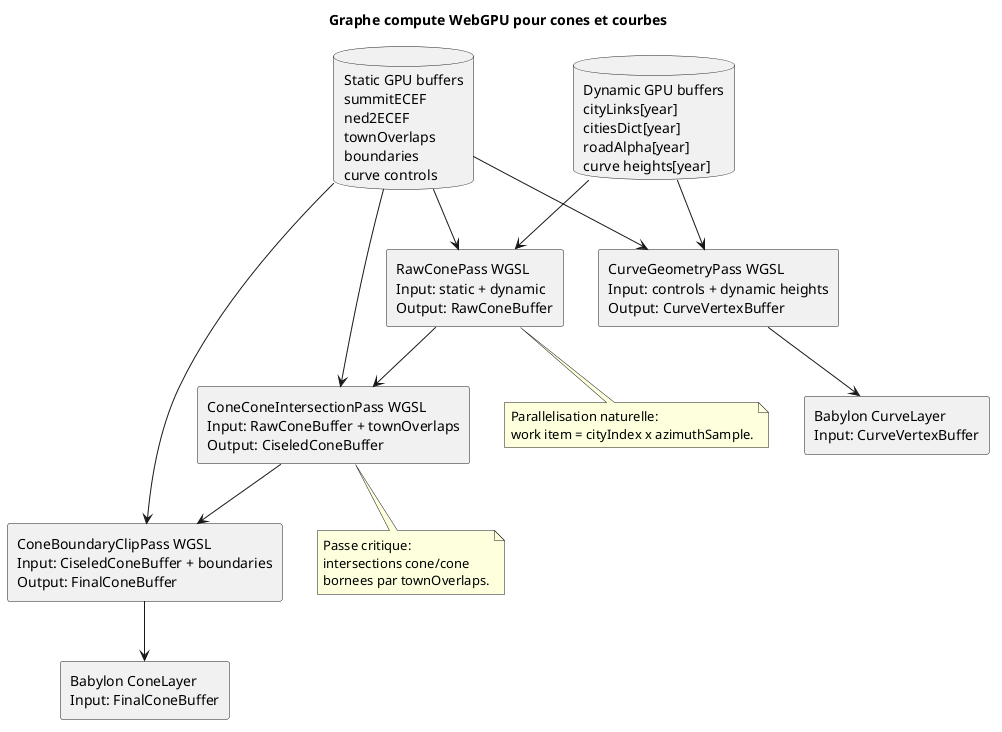

The diagram above was rendered by PlantUML. Its source (embedded in the PNG):
@startuml
title Graphe compute WebGPU pour cones et courbes

skinparam componentStyle rectangle

database "Static GPU buffers\nsummitECEF\nned2ECEF\ntownOverlaps\nboundaries\ncurve controls" as staticBuffers
database "Dynamic GPU buffers\ncityLinks[year]\ncitiesDict[year]\nroadAlpha[year]\ncurve heights[year]" as dynamicBuffers

component "RawConePass WGSL\nInput: static + dynamic\nOutput: RawConeBuffer" as raw
component "ConeConeIntersectionPass WGSL\nInput: RawConeBuffer + townOverlaps\nOutput: CiseledConeBuffer" as ciseled
component "ConeBoundaryClipPass WGSL\nInput: CiseledConeBuffer + boundaries\nOutput: FinalConeBuffer" as final
component "CurveGeometryPass WGSL\nInput: controls + dynamic heights\nOutput: CurveVertexBuffer" as curve
component "Babylon ConeLayer\nInput: FinalConeBuffer" as coneLayer
component "Babylon CurveLayer\nInput: CurveVertexBuffer" as curveLayer

staticBuffers --> raw
dynamicBuffers --> raw
raw --> ciseled
staticBuffers --> ciseled
ciseled --> final
staticBuffers --> final
staticBuffers --> curve
dynamicBuffers --> curve
final --> coneLayer
curve --> curveLayer

note bottom of raw
  Parallelisation naturelle:
  work item = cityIndex x azimuthSample.
end note

note bottom of ciseled
  Passe critique:
  intersections cone/cone
  bornees par townOverlaps.
end note
@enduml